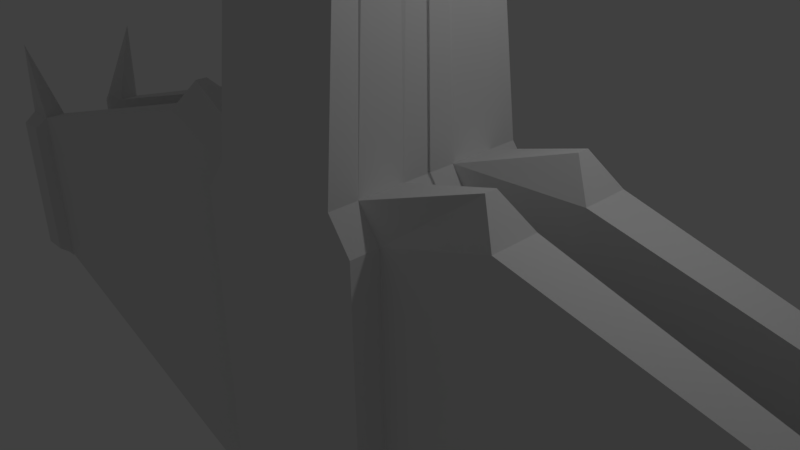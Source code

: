 # Source: Fighter2.blend  (saved by Blender 2.77.0; exported with 4.5.12 LTS)
import bpy
from mathutils import Matrix  # noqa: F401  (used for matrix-valued properties, if any)

bpy.ops.wm.read_factory_settings(use_empty=True)
scene = bpy.context.scene
scene.name = 'Scene'

# ---- collections
col_collection_1 = bpy.data.collections.new('Collection 1'); scene.collection.children.link(col_collection_1)

# ---- world
world_world = bpy.data.worlds.new('World'); scene.world = world_world
world_world.color = (0.05088, 0.05088, 0.05088)
world_world.use_sun_shadow = False
world_world.sun_shadow_jitter_overblur = 0.0
world_world.cycles.sampling_method = 'MANUAL'

# ---- cameras
cam_camera = bpy.data.cameras.new('Camera')
cam_camera.clip_end = 100.0
cam_camera.lens = 35.0
cam_camera.sensor_width = 32.0
cam_camera.sensor_height = 18.0
cam_camera.ortho_scale = 7.314
cam_camera.dof.focus_distance = 0.0
cam_camera.dof.aperture_fstop = 128.0

# ---- lights
light_lamp = bpy.data.lights.new('Lamp', 'POINT')
light_lamp.transmission_factor = 0.0
light_lamp.cutoff_distance = 30.0
light_lamp.energy = 100.0
light_lamp.shadow_buffer_clip_start = 1.001
light_lamp.shadow_soft_size = 0.1
light_lamp.shadow_maximum_resolution = 0.006
light_lamp.use_absolute_resolution = True

# ---- meshes
me_cube_001 = bpy.data.meshes.new('Cube.001')
me_cube_001.from_pydata([(1.863e-09, 0.02136, 1.431), (-1.192e-07, -1.479, 1.431), (-0.996, 0.02136, 1.431), (-0.996, -1.479, 1.431), (1.863e-09, 0.02136, 12.9), (-5.96e-08, -0.5841, 12.23), (-0.8531, 0.02136, 12.43), (-0.3513, -0.5841, 12.07), (-5.96e-08, -0.6453, 1.431), (-1.192e-07, -1.312, 1.431), (-0.996, -1.062, 1.431), (-0.996, -0.3953, 1.431), (-0.6914, -0.3533, 12.31), (-0.7869, -0.2552, 12.38), (-1.49e-08, -0.2089, 12.71), (-7.451e-09, -0.1244, 12.85), (-1.192e-07, -1.312, -4.569), (-1.192e-07, -1.479, -4.569), (-1.321, -1.479, -4.569), (-1.321, -0.3953, -4.569), (-1.321, 0.02136, -4.569), (1.863e-09, 0.02136, -4.569), (-5.96e-08, -0.6453, -4.569), (-1.321, -1.062, -4.569), (-1.321, -1.062, 0.9858), (-1.321, -0.3953, 0.9858), (-1.192e-07, -1.312, 0.9858), (-5.96e-08, -0.6453, 0.9858), (-1.321, 0.02136, 0.9858), (-1.192e-07, -1.479, 0.9858), (-1.321, -1.479, 0.9858), (1.863e-09, 0.02136, 0.9858), (-0.996, -1.062, 1.431), (-0.996, -0.3953, 1.431), (-1.321, -1.062, 0.9858), (-1.321, -0.3953, 0.9858), (-1.321, -0.3953, -4.569), (-1.321, -1.062, -4.569), (-2.55, -0.812, 1.938), (-2.55, -0.6453, 1.938), (-2.875, -1.062, 1.493), (-2.875, -0.3953, 1.493), (-2.875, -0.3953, -4.062), (-2.875, -1.062, -4.062), (-7.875, -0.562, 0.1039), (-7.875, -0.562, -2.673), (-7.875, -0.8953, -2.673), (-7.875, -0.8953, 0.1039), (-8.375, -0.562, 0.1039), (-8.375, -0.562, -2.673), (-8.375, -0.8953, -2.673), (-8.375, -0.8953, 0.1039), (-7.919, -1.108, -2.509), (-7.919, -1.108, -0.06017), (-8.36, -1.108, -0.06017), (-8.36, -1.108, -2.509), (-8.581, -0.8879, -0.06017), (-8.581, -0.594, -0.06017), (-8.581, -0.594, -2.509), (-8.581, -0.8879, -2.509), (-8.0, -0.9786, 1.431), (-8.0, -0.9786, 1.431), (-8.0, -0.9786, 1.431), (-8.0, -0.9786, 1.431), (-7.919, -0.594, -2.73), (-7.919, -0.8879, -2.73), (-8.36, -0.8879, -2.73), (-8.36, -0.594, -2.73)], [], [(25, 28, 20, 19), (11, 13, 6, 2), (13, 15, 4, 6), (15, 8, 0, 4), (0, 2, 6, 4), (5, 7, 3, 1), (5, 1, 9, 14), (14, 9, 8, 15), (7, 5, 14, 12), (12, 14, 15, 13), (3, 7, 12, 10), (10, 12, 13, 11), (27, 26, 16, 22), (11, 25, 35, 33), (22, 19, 20, 21), (17, 18, 23, 16), (16, 23, 19, 22), (26, 29, 17, 16), (30, 24, 23, 18), (28, 31, 21, 20), (31, 27, 22, 21), (29, 30, 18, 17), (1, 3, 30, 29), (0, 8, 27, 31), (2, 0, 31, 28), (3, 10, 24, 30), (9, 1, 29, 26), (25, 19, 36, 35), (8, 9, 26, 27), (11, 2, 28, 25), (35, 36, 42, 41), (37, 34, 40, 43), (10, 11, 33, 32), (24, 10, 32, 34), (19, 23, 37, 36), (23, 24, 34, 37), (42, 43, 46, 45), (38, 39, 41, 40), (32, 33, 39, 38), (33, 35, 41, 39), (36, 37, 43, 42), (34, 32, 38, 40), (40, 41, 44, 47), (43, 40, 47, 46), (41, 42, 45, 44), (44, 45, 49, 48), (52, 53, 54, 55), (47, 53, 52, 46), (51, 54, 53, 47), (50, 55, 54, 51), (46, 52, 55, 50), (56, 57, 58, 59), (48, 57, 56, 51), (49, 58, 57, 48), (50, 59, 58, 49), (51, 56, 59, 50), (60, 61, 62, 63), (44, 61, 60, 47), (48, 62, 61, 44), (51, 63, 62, 48), (47, 60, 63, 51), (64, 65, 66, 67), (46, 65, 64, 45), (50, 66, 65, 46), (49, 67, 66, 50), (45, 64, 67, 49)])
me_cube_001.use_remesh_preserve_volume = False
me_cube_001.use_remesh_preserve_attributes = False
me_cube_001.use_mirror_vertex_groups = False
me_cube_001.update()

# ---- objects
ob_cube = bpy.data.objects.new('Cube', me_cube_001)
ob_lamp = bpy.data.objects.new('Lamp', light_lamp)
ob_camera = bpy.data.objects.new('Camera', cam_camera)

# ---- transforms, parenting, visibility, modifiers, constraints
ob_cube.location = (0.0, 0.0, 0.0)
ob_cube.lineart.crease_threshold = 0.0
_m = ob_cube.modifiers.new('Mirror', 'MIRROR')
_m.use_axis = (True, True, False)
ob_lamp.location = (4.076, 1.005, 5.904)
ob_lamp.rotation_euler = (0.6503, 0.05522, 1.866)
ob_lamp.lock_rotations_4d = False
ob_lamp.empty_display_type = 'ARROWS'
ob_lamp.color = (0.0, 0.0, 0.0, 0.0)
ob_lamp.lineart.crease_threshold = 0.0
ob_camera.location = (7.481, -6.508, 5.344)
ob_camera.rotation_euler = (1.109, 0.01082, 0.8149)
ob_camera.lock_rotations_4d = False
ob_camera.empty_display_type = 'ARROWS'
ob_camera.color = (0.0, 0.0, 0.0, 0.0)
ob_camera.display_type = 'WIRE'
ob_camera.lineart.crease_threshold = 0.0

# ---- collection membership
col_collection_1.objects.link(ob_cube)
col_collection_1.objects.link(ob_lamp)
col_collection_1.objects.link(ob_camera)

# ---- scene / render settings (as saved in the file)
scene.camera = ob_camera
scene.frame_start = 1; scene.frame_end = 250; scene.frame_set(69)
scene.render.engine = 'BLENDER_EEVEE_NEXT'
scene.render.resolution_percentage = 50
scene.render.dither_intensity = 0.0
scene.cycles.use_denoising = False
scene.cycles.samples = 128
scene.cycles.sampling_pattern = 'TABULATED_SOBOL'
scene.cycles.light_sampling_threshold = 0.0
scene.cycles.use_adaptive_sampling = False
scene.cycles.use_light_tree = False
scene.cycles.blur_glossy = 0.0
scene.cycles.sample_clamp_indirect = 0.0
scene.view_settings.view_transform = 'Standard'
bpy.context.view_layer.update()
